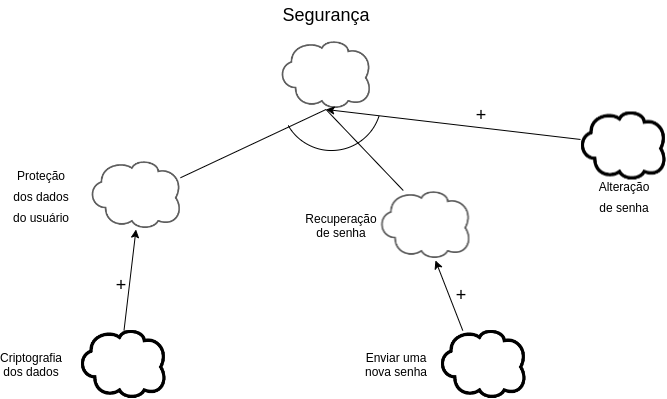

The diagram above was exported from draw.io. Its source (the exported page's mxGraphModel, read from the mxfile embedded in the PNG):
<mxGraphModel dx="1036" dy="427" grid="1" gridSize="10" guides="1" tooltips="1" connect="1" arrows="1" fold="1" page="1" pageScale="1" pageWidth="827" pageHeight="1169" math="0" shadow="0">
  <root>
    <mxCell id="YS4aAGqQ_4_3hpT55Guv-0" />
    <mxCell id="YS4aAGqQ_4_3hpT55Guv-1" parent="YS4aAGqQ_4_3hpT55Guv-0" />
    <mxCell id="YS4aAGqQ_4_3hpT55Guv-2" value="" style="shape=image;verticalLabelPosition=bottom;labelBackgroundColor=default;verticalAlign=top;aspect=fixed;imageAspect=0;image=data:image/png,(base64 omitted: 3212 chars);" vertex="1" parent="YS4aAGqQ_4_3hpT55Guv-1">
      <mxGeometry x="340" y="100" width="89" height="69" as="geometry" />
    </mxCell>
    <mxCell id="x44TP3zwu6Q1M_2rjl6Y-0" value="Segurança" style="text;html=1;strokeColor=none;fillColor=none;align=center;verticalAlign=middle;whiteSpace=wrap;rounded=0;shadow=0;fontSize=18;" vertex="1" parent="YS4aAGqQ_4_3hpT55Guv-1">
      <mxGeometry x="329.5" y="60" width="110" height="30" as="geometry" />
    </mxCell>
    <mxCell id="VWXFpEiqzfW4Lc52RHP--0" value="" style="shape=image;verticalLabelPosition=bottom;labelBackgroundColor=default;verticalAlign=top;aspect=fixed;imageAspect=0;image=data:image/png,(base64 omitted: 3212 chars);" vertex="1" parent="YS4aAGqQ_4_3hpT55Guv-1">
      <mxGeometry x="150" y="220" width="89" height="69" as="geometry" />
    </mxCell>
    <mxCell id="VWXFpEiqzfW4Lc52RHP--1" value="&lt;span style=&quot;font-size: 12px&quot;&gt;Proteção dos dados do usuário&lt;/span&gt;" style="text;html=1;strokeColor=none;fillColor=none;align=center;verticalAlign=middle;whiteSpace=wrap;rounded=0;shadow=0;fontSize=18;" vertex="1" parent="YS4aAGqQ_4_3hpT55Guv-1">
      <mxGeometry x="70" y="239.5" width="60" height="30" as="geometry" />
    </mxCell>
    <mxCell id="VWXFpEiqzfW4Lc52RHP--2" value="" style="shape=image;verticalLabelPosition=bottom;labelBackgroundColor=default;verticalAlign=top;aspect=fixed;imageAspect=0;image=data:image/png,(base64 omitted: 3376 chars);" vertex="1" parent="YS4aAGqQ_4_3hpT55Guv-1">
      <mxGeometry x="140" y="390" width="85" height="68" as="geometry" />
    </mxCell>
    <mxCell id="VWXFpEiqzfW4Lc52RHP--3" value="Criptografia&lt;br&gt;dos dados" style="text;html=1;strokeColor=none;fillColor=none;align=center;verticalAlign=middle;whiteSpace=wrap;rounded=0;shadow=0;fontSize=12;" vertex="1" parent="YS4aAGqQ_4_3hpT55Guv-1">
      <mxGeometry x="60" y="409" width="60" height="30" as="geometry" />
    </mxCell>
    <mxCell id="VWXFpEiqzfW4Lc52RHP--6" value="" style="endArrow=classic;html=1;rounded=0;fontSize=12;exitX=0.5;exitY=0;exitDx=0;exitDy=0;entryX=0.5;entryY=1;entryDx=0;entryDy=0;" edge="1" parent="YS4aAGqQ_4_3hpT55Guv-1" source="VWXFpEiqzfW4Lc52RHP--2" target="VWXFpEiqzfW4Lc52RHP--0">
      <mxGeometry width="50" height="50" relative="1" as="geometry">
        <mxPoint x="390" y="410" as="sourcePoint" />
        <mxPoint x="440" y="360" as="targetPoint" />
      </mxGeometry>
    </mxCell>
    <mxCell id="VWXFpEiqzfW4Lc52RHP--7" value="&lt;font style=&quot;font-size: 18px&quot;&gt;+&lt;/font&gt;" style="text;html=1;strokeColor=none;fillColor=none;align=center;verticalAlign=middle;whiteSpace=wrap;rounded=0;shadow=0;fontSize=12;" vertex="1" parent="YS4aAGqQ_4_3hpT55Guv-1">
      <mxGeometry x="150" y="330" width="60" height="30" as="geometry" />
    </mxCell>
    <mxCell id="VWXFpEiqzfW4Lc52RHP--8" value="" style="endArrow=none;html=1;rounded=0;fontSize=18;entryX=0.5;entryY=1;entryDx=0;entryDy=0;exitX=1;exitY=0.25;exitDx=0;exitDy=0;" edge="1" parent="YS4aAGqQ_4_3hpT55Guv-1" source="VWXFpEiqzfW4Lc52RHP--0" target="YS4aAGqQ_4_3hpT55Guv-2">
      <mxGeometry width="50" height="50" relative="1" as="geometry">
        <mxPoint x="390" y="310" as="sourcePoint" />
        <mxPoint x="440" y="260" as="targetPoint" />
      </mxGeometry>
    </mxCell>
    <mxCell id="VWXFpEiqzfW4Lc52RHP--9" value="" style="shape=image;verticalLabelPosition=bottom;labelBackgroundColor=default;verticalAlign=top;aspect=fixed;imageAspect=0;image=data:image/png,(base64 omitted: 3376 chars);" vertex="1" parent="YS4aAGqQ_4_3hpT55Guv-1">
      <mxGeometry x="640" y="171.5" width="85" height="68" as="geometry" />
    </mxCell>
    <mxCell id="VWXFpEiqzfW4Lc52RHP--10" value="&lt;font style=&quot;font-size: 12px&quot;&gt;Alteração de senha&lt;/font&gt;" style="text;html=1;strokeColor=none;fillColor=none;align=center;verticalAlign=middle;whiteSpace=wrap;rounded=0;shadow=0;fontSize=18;" vertex="1" parent="YS4aAGqQ_4_3hpT55Guv-1">
      <mxGeometry x="652.5" y="239.5" width="60" height="30" as="geometry" />
    </mxCell>
    <mxCell id="VWXFpEiqzfW4Lc52RHP--11" value="" style="shape=image;verticalLabelPosition=bottom;labelBackgroundColor=default;verticalAlign=top;aspect=fixed;imageAspect=0;image=data:image/png,(base64 omitted: 3212 chars);" vertex="1" parent="YS4aAGqQ_4_3hpT55Guv-1">
      <mxGeometry x="439.5" y="250" width="89" height="69" as="geometry" />
    </mxCell>
    <mxCell id="VWXFpEiqzfW4Lc52RHP--13" value="" style="endArrow=none;html=1;rounded=0;fontSize=12;entryX=0.5;entryY=1;entryDx=0;entryDy=0;exitX=0.25;exitY=0;exitDx=0;exitDy=0;" edge="1" parent="YS4aAGqQ_4_3hpT55Guv-1" source="VWXFpEiqzfW4Lc52RHP--11" target="YS4aAGqQ_4_3hpT55Guv-2">
      <mxGeometry width="50" height="50" relative="1" as="geometry">
        <mxPoint x="390" y="290" as="sourcePoint" />
        <mxPoint x="440" y="240" as="targetPoint" />
      </mxGeometry>
    </mxCell>
    <mxCell id="VWXFpEiqzfW4Lc52RHP--14" value="Recuperação&lt;br&gt;de senha" style="text;html=1;strokeColor=none;fillColor=none;align=center;verticalAlign=middle;whiteSpace=wrap;rounded=0;shadow=0;fontSize=12;" vertex="1" parent="YS4aAGqQ_4_3hpT55Guv-1">
      <mxGeometry x="359.5" y="269.5" width="80" height="30" as="geometry" />
    </mxCell>
    <mxCell id="VWXFpEiqzfW4Lc52RHP--15" value="" style="shape=image;verticalLabelPosition=bottom;labelBackgroundColor=default;verticalAlign=top;aspect=fixed;imageAspect=0;image=data:image/png,(base64 omitted: 3376 chars);" vertex="1" parent="YS4aAGqQ_4_3hpT55Guv-1">
      <mxGeometry x="500" y="390" width="85" height="68" as="geometry" />
    </mxCell>
    <mxCell id="VWXFpEiqzfW4Lc52RHP--17" value="Enviar uma&lt;br&gt;nova senha" style="text;html=1;strokeColor=none;fillColor=none;align=center;verticalAlign=middle;whiteSpace=wrap;rounded=0;shadow=0;fontSize=12;" vertex="1" parent="YS4aAGqQ_4_3hpT55Guv-1">
      <mxGeometry x="410" y="409" width="90" height="30" as="geometry" />
    </mxCell>
    <mxCell id="VWXFpEiqzfW4Lc52RHP--18" value="&lt;font style=&quot;font-size: 18px&quot;&gt;+&lt;/font&gt;" style="text;html=1;strokeColor=none;fillColor=none;align=center;verticalAlign=middle;whiteSpace=wrap;rounded=0;shadow=0;fontSize=12;" vertex="1" parent="YS4aAGqQ_4_3hpT55Guv-1">
      <mxGeometry x="510" y="160" width="60" height="30" as="geometry" />
    </mxCell>
    <mxCell id="VWXFpEiqzfW4Lc52RHP--19" value="" style="endArrow=classic;html=1;rounded=0;fontSize=18;entryX=0.5;entryY=1;entryDx=0;entryDy=0;exitX=-0.012;exitY=0.404;exitDx=0;exitDy=0;exitPerimeter=0;" edge="1" parent="YS4aAGqQ_4_3hpT55Guv-1" source="VWXFpEiqzfW4Lc52RHP--9" target="YS4aAGqQ_4_3hpT55Guv-2">
      <mxGeometry width="50" height="50" relative="1" as="geometry">
        <mxPoint x="390" y="320" as="sourcePoint" />
        <mxPoint x="440" y="270" as="targetPoint" />
      </mxGeometry>
    </mxCell>
    <mxCell id="VWXFpEiqzfW4Lc52RHP--20" value="" style="endArrow=classic;html=1;rounded=0;fontSize=18;exitX=0.25;exitY=0;exitDx=0;exitDy=0;entryX=0.612;entryY=1.014;entryDx=0;entryDy=0;entryPerimeter=0;" edge="1" parent="YS4aAGqQ_4_3hpT55Guv-1" source="VWXFpEiqzfW4Lc52RHP--15" target="VWXFpEiqzfW4Lc52RHP--11">
      <mxGeometry width="50" height="50" relative="1" as="geometry">
        <mxPoint x="390" y="320" as="sourcePoint" />
        <mxPoint x="440" y="270" as="targetPoint" />
      </mxGeometry>
    </mxCell>
    <mxCell id="VWXFpEiqzfW4Lc52RHP--21" value="+" style="text;html=1;strokeColor=none;fillColor=none;align=center;verticalAlign=middle;whiteSpace=wrap;rounded=0;shadow=0;fontSize=18;" vertex="1" parent="YS4aAGqQ_4_3hpT55Guv-1">
      <mxGeometry x="490" y="340" width="60" height="30" as="geometry" />
    </mxCell>
    <mxCell id="kuw56LJ38OIlGlXadhe0-0" value="" style="verticalLabelPosition=bottom;verticalAlign=top;html=1;shape=mxgraph.basic.arc;startAngle=0.3;endAngle=0.6675468328357685;shadow=0;fontSize=18;fillColor=#1F1F1F;" vertex="1" parent="YS4aAGqQ_4_3hpT55Guv-1">
      <mxGeometry x="340" y="110" width="100" height="100" as="geometry" />
    </mxCell>
  </root>
</mxGraphModel>